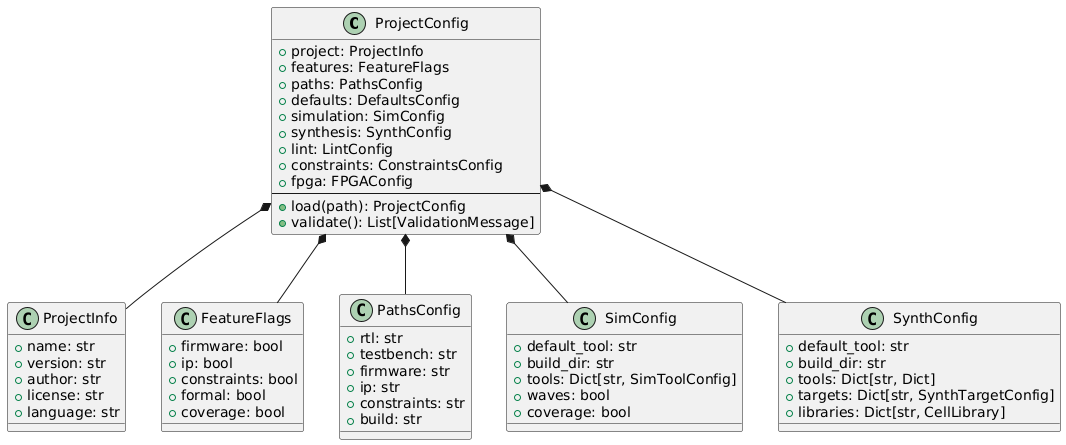

The diagram above was rendered by PlantUML. Its source (embedded in the PNG):
@startuml
skinparam backgroundColor transparent
skinparam defaultFontName sans-serif

class ProjectConfig {
   +project: ProjectInfo
   +features: FeatureFlags
   +paths: PathsConfig
   +defaults: DefaultsConfig
   +simulation: SimConfig
   +synthesis: SynthConfig
   +lint: LintConfig
   +constraints: ConstraintsConfig
   +fpga: FPGAConfig
   --
   +load(path): ProjectConfig
   +validate(): List[ValidationMessage]
}

class ProjectInfo {
   +name: str
   +version: str
   +author: str
   +license: str
   +language: str
}

class FeatureFlags {
   +firmware: bool
   +ip: bool
   +constraints: bool
   +formal: bool
   +coverage: bool
}

class PathsConfig {
   +rtl: str
   +testbench: str
   +firmware: str
   +ip: str
   +constraints: str
   +build: str
}

class SimConfig {
   +default_tool: str
   +build_dir: str
   +tools: Dict[str, SimToolConfig]
   +waves: bool
   +coverage: bool
}

class SynthConfig {
   +default_tool: str
   +build_dir: str
   +tools: Dict[str, Dict]
   +targets: Dict[str, SynthTargetConfig]
   +libraries: Dict[str, CellLibrary]
}

ProjectConfig *-- ProjectInfo
ProjectConfig *-- FeatureFlags
ProjectConfig *-- PathsConfig
ProjectConfig *-- SimConfig
ProjectConfig *-- SynthConfig
@enduml